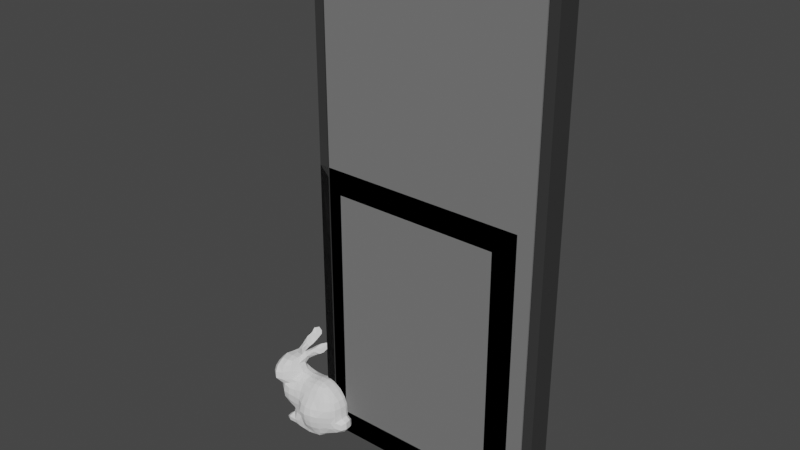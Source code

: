 # Source: demo-library.blend  (saved by Blender 2.93.20; exported with 4.5.12 LTS)
import bpy
from mathutils import Matrix  # noqa: F401  (used for matrix-valued properties, if any)

bpy.ops.wm.read_factory_settings(use_empty=True)
scene = bpy.context.scene
scene.name = 'Scene'

# ---- collections
col_collection = bpy.data.collections.new('Collection'); scene.collection.children.link(col_collection)

# ---- materials (node trees are filled in below, after node groups)
mat_frame = bpy.data.materials.new('Frame')
mat_frame.alpha_threshold = 0.0
mat_frame.use_transparent_shadow = False
mat_frame.diffuse_color = (0.04298, 0.04298, 0.04298, 1.0)
mat_frame.line_color = (0.0, 0.0, 0.0, 1.0)
mat_glass = bpy.data.materials.new('Glass')
mat_glass.use_transparent_shadow = False
mat_glass.diffuse_color = (0.8, 1.0, 1.0, 0.2)
mat_panel = bpy.data.materials.new('Panel')
mat_panel.use_transparent_shadow = False
mat_panel.diffuse_color = (0.1845, 0.1845, 0.1845, 1.0)

# ---- material node trees

# ---- world
world_world = bpy.data.worlds.new('World'); scene.world = world_world
world_world.use_nodes = True; world_world.node_tree.nodes.clear()
_N = world_world.node_tree.nodes; _L = world_world.node_tree.links
n0 = _N.new('ShaderNodeOutputWorld'); n0.name = 'World Output'; n0.location = (300, 300)
n1 = _N.new('ShaderNodeBackground'); n1.name = 'Background'; n1.location = (10, 300)
n1.inputs[0].default_value = (0.05088, 0.05088, 0.05088, 1.0)
_L.new(n1.outputs[0], n0.inputs[0])
n0.is_active_output = True
world_world.color = (0.05088, 0.05088, 0.05088)
world_world.use_sun_shadow = False
world_world.sun_shadow_jitter_overblur = 0.0

# ---- meshes
me_window = bpy.data.meshes.new('Window')
me_window.from_pydata([(0.9, 0.0, 1.2), (0.9, 0.0, 0.0), (0.0, 0.0, 1.2), (0.0, 0.0, 0.0), (0.1, 0.0, 0.1), (0.1, 0.0, 1.1), (0.8, 0.0, 1.1), (0.8, 0.0, 0.1), (0.1, 0.02, 0.1), (0.1, 0.02, 1.1), (0.8, 0.02, 1.1), (0.8, 0.02, 0.1), (0.1, 0.05, 0.1), (0.1, 0.05, 1.1), (0.8, 0.05, 1.1), (0.8, 0.05, 0.1), (0.0, 0.05, 0.0), (0.0, 0.05, 1.2), (0.9, 0.05, 1.2), (0.9, 0.05, 0.0), (0.1, 0.03, 0.1), (0.1, 0.03, 1.1), (0.8, 0.03, 1.1), (0.8, 0.03, 0.1)], [], [(12, 16, 17, 13), (4, 5, 2, 3), (6, 7, 1, 0), (5, 6, 0, 2), (7, 4, 3, 1), (11, 10, 9, 8), (14, 18, 19, 15), (13, 17, 18, 14), (15, 19, 16, 12), (3, 16, 19, 1), (1, 19, 18, 0), (7, 15, 12, 4), (6, 14, 15, 7), (0, 18, 17, 2), (2, 17, 16, 3), (5, 13, 14, 6), (4, 12, 13, 5), (23, 20, 21, 22), (10, 22, 21, 9), (9, 21, 20, 8), (8, 20, 23, 11), (11, 23, 22, 10)])
me_window.polygons.foreach_set('material_index', [0, 0, 0, 0, 0, 1, 0, 0, 0, 0, 0, 0, 0, 0, 0, 0, 0, 1, 1, 1, 1, 1])
_uv = me_window.uv_layers.new(name='UVMap')
_uv.uv.foreach_set('vector', [0.4, 0.95, 0.375, 1.0, 0.625, 1.0, 0.6, 0.95, 0.4, 0.95, 0.6, 0.95, 0.625, 1.0, 0.375, 1.0, 0.6, 0.8, 0.4, 0.8, 0.375, 0.75, 0.625, 0.75, 0.6, 0.95, 0.6, 0.8, 0.625, 0.75, 0.625, 1.0, 0.4, 0.8, 0.4, 0.95, 0.375, 1.0, 0.375, 0.75, 0.4, 0.8, 0.6, 0.8, 0.6, 0.95, 0.4, 0.95, 0.6, 0.8, 0.625, 0.75, 0.375, 0.75, 0.4, 0.8, 0.6, 0.95, 0.625, 1.0, 0.625, 0.75, 0.6, 0.8, 0.4, 0.8, 0.375, 0.75, 0.375, 1.0, 0.4, 0.95, 0.375, 1.0, 0.375, 1.0, 0.375, 0.75, 0.375, 0.75, 0.375, 0.75, 0.375, 0.75, 0.625, 0.75, 0.625, 0.75, 0.4, 0.8, 0.4, 0.8, 0.4, 0.95, 0.4, 0.95, 0.6, 0.8, 0.6, 0.8, 0.4, 0.8, 0.4, 0.8, 0.625, 0.75, 0.625, 0.75, 0.625, 1.0, 0.625, 1.0, 0.625, 1.0, 0.625, 1.0, 0.375, 1.0, 0.375, 1.0, 0.6, 0.95, 0.6, 0.95, 0.6, 0.8, 0.6, 0.8, 0.4, 0.95, 0.4, 0.95, 0.6, 0.95, 0.6, 0.95, 0.4, 0.8, 0.4, 0.95, 0.6, 0.95, 0.6, 0.8, 0.6, 0.8, 0.6, 0.8, 0.6, 0.95, 0.6, 0.95, 0.6, 0.95, 0.6, 0.95, 0.4, 0.95, 0.4, 0.95, 0.4, 0.95, 0.4, 0.95, 0.4, 0.8, 0.4, 0.8, 0.4, 0.8, 0.4, 0.8, 0.6, 0.8, 0.6, 0.8])
me_window.materials.append(mat_frame)
me_window.materials.append(mat_glass)
me_window.use_remesh_preserve_volume = False
me_window.use_remesh_preserve_attributes = False
me_window.use_mirror_vertex_groups = False
me_window.update()
me_window_001 = bpy.data.meshes.new('Window.001')
me_window_001.from_pydata([(0.955, 0.1, 2.09), (0.955, 0.045, 2.09), (0.97, 0.045, 2.105), (0.0, 0.0, 0.0), (0.97, 0.0, 2.105), (0.04, 0.0, 2.105), (0.04, 0.045, 2.105), (0.055, 0.045, 2.09), (0.055, 0.1, 2.09), (0.0, 0.1, 2.145), (0.0, -3.725e-09, 2.145), (0.045, 0.0, 2.1), (0.045, 0.04, 2.1), (0.965, 0.04, 2.1), (0.965, 0.0, 2.1), (0.965, 0.0, 0.0), (0.965, 0.04, 0.0), (0.045, 0.04, 0.0), (0.045, 0.0, 0.0), (0.0, 0.1, 0.0), (0.055, 0.1, 0.0), (0.055, 0.045, 0.0), (0.04, 0.045, 0.0), (0.04, 0.0, 0.0), (1.01, 0.1, 2.145), (1.01, -3.725e-09, 2.145), (0.955, 0.1, 0.0), (0.955, 0.045, 0.0), (0.97, 0.045, 0.0), (0.97, 0.0, 0.0), (1.01, 0.1, 0.0), (1.01, -3.725e-09, 0.0)], [], [(16, 13, 14, 15), (1, 27, 28, 2), (26, 30, 31, 29, 28, 27), (6, 2, 4, 5), (7, 1, 2, 6), (22, 6, 5, 23), (20, 21, 22, 23, 3, 19), (11, 14, 13, 12), (15, 14, 11, 18), (10, 25, 24, 9), (24, 30, 26, 0), (23, 5, 10, 3), (19, 9, 8, 20), (8, 0, 1, 7), (9, 24, 0, 8), (21, 7, 6, 22), (3, 10, 9, 19), (18, 17, 16, 15), (18, 11, 12, 17), (20, 8, 7, 21), (5, 4, 25, 10), (17, 12, 13, 16), (4, 29, 31, 25), (0, 26, 27, 1), (25, 31, 30, 24), (2, 28, 29, 4)])
me_window_001.polygons.foreach_set('material_index', [1, 0, 0, 0, 0, 0, 0, 1, 1, 0, 0, 0, 0, 0, 0, 0, 0, 1, 1, 0, 0, 1, 0, 0, 0, 0])
_uv = me_window_001.uv_layers.new(name='UVMap')
_uv.uv.foreach_set('vector', [0.0, 0.0, 0.0, 0.0, 0.0, 0.0, 0.0, 0.0, 0.0, 0.0, 0.0, 0.0, 0.0, 0.0, 0.0, 0.0, 0.0, 0.0, 0.0, 0.0, 0.0, 0.0, 0.0, 0.0, 0.0, 0.0, 0.0, 0.0, 0.0, 0.0, 0.0, 0.0, 0.0, 0.0, 0.0, 0.0, 0.0, 0.0, 0.0, 0.0, 0.0, 0.0, 0.0, 0.0, 0.0, 0.0, 0.0, 0.0, 0.0, 0.0, 0.0, 0.0, 0.0, 0.0, 0.0, 0.0, 0.0, 0.0, 0.0, 0.0, 0.0, 0.0, 0.0, 0.0, 0.0, 0.0, 0.0, 0.0, 0.0, 0.0, 0.0, 0.0, 0.0, 0.0, 0.0, 0.0, 0.0, 0.0, 0.0, 0.0, 0.0, 0.0, 0.0, 0.0, 0.0, 0.0, 0.0, 0.0, 0.0, 0.0, 0.0, 0.0, 0.0, 0.0, 0.0, 0.0, 0.0, 0.0, 0.0, 0.0, 0.0, 0.0, 0.0, 0.0, 0.0, 0.0, 0.0, 0.0, 0.0, 0.0, 0.0, 0.0, 0.0, 0.0, 0.0, 0.0, 0.0, 0.0, 0.0, 0.0, 0.0, 0.0, 0.0, 0.0, 0.0, 0.0, 0.0, 0.0, 0.0, 0.0, 0.0, 0.0, 0.0, 0.0, 0.0, 0.0, 0.0, 0.0, 0.0, 0.0, 0.0, 0.0, 0.0, 0.0, 0.0, 0.0, 0.0, 0.0, 0.0, 0.0, 0.0, 0.0, 0.0, 0.0, 0.0, 0.0, 0.0, 0.0, 0.0, 0.0, 0.0, 0.0, 0.0, 0.0, 0.0, 0.0, 0.0, 0.0, 0.0, 0.0, 0.0, 0.0, 0.0, 0.0, 0.0, 0.0, 0.0, 0.0, 0.0, 0.0, 0.0, 0.0, 0.0, 0.0, 0.0, 0.0, 0.0, 0.0, 0.0, 0.0, 0.0, 0.0, 0.0, 0.0, 0.0, 0.0, 0.0, 0.0, 0.0, 0.0, 0.0, 0.0, 0.0, 0.0, 0.0, 0.0, 0.0, 0.0, 0.0, 0.0, 0.0, 0.0, 0.0, 0.0, 0.0, 0.0])
me_window_001.materials.append(mat_frame)
me_window_001.materials.append(mat_panel)
me_window_001.use_remesh_preserve_volume = False
me_window_001.use_remesh_preserve_attributes = False
me_window_001.use_mirror_vertex_groups = False
me_window_001.update()
me_17_2734_001 = bpy.data.meshes.new('17/2734.001')
me_17_2734_001.from_pydata([(-0.07576, -0.01217, 0.2207), (-0.1053, -0.01411, 0.2309), (-0.164, -0.09626, 0.2632), (-0.01497, -0.04345, 0.2287), (-0.04267, -0.01202, 0.2223), (0.0789, -0.07673, 0.1737), (0.09537, -0.04092, 0.1699), (-0.07198, -0.09496, 0.1718), (0.07355, -0.04621, 0.1993), (-0.1602, 0.03975, 0.2985), (0.1067, -0.0125, 0.1387), (0.01397, -0.0423, 0.2295), (0.09672, -0.01444, 0.1681), (-0.2199, -0.04142, 0.2391), (-0.1982, -0.07421, 0.1727), (-0.1622, -0.04345, 0.2896), (-0.1898, -0.07169, 0.2817), (0.01523, -0.08498, 0.2053), (-0.1235, -0.0453, 0.2647), (-0.1886, -0.1191, 0.2331), (-0.01302, -0.06511, 0.223), (-0.1969, 0.01198, 0.1387), (0.04316, -0.04516, 0.2215), (-0.2161, -0.0166, 0.205), (-0.05828, 0.02242, 0.3318), (-0.1908, -0.1024, 0.2602), (-0.04314, -0.0992, 0.177), (-0.05227, 0.04944, 0.3512), (-0.08959, 0.03221, 0.3187), (0.01308, -0.06686, 0.2231), (-0.1061, -0.04151, 0.2288), (0.04487, -0.07768, 0.2037), (-0.1037, -0.003667, 0.3144), (-0.2136, -0.01697, 0.2336), (-0.139, -0.07493, 0.2651), (0.1058, -0.04157, 0.1387), (0.09921, -0.06776, 0.1387), (-0.1357, -0.04024, 0.2879), (-0.175, -0.04252, 0.07433), (-0.162, -0.01293, 0.2895), (-0.2086, -0.1034, 0.2015), (0.064, -0.0677, 0.1979), (0.1002, 0.01265, 0.1387), (-0.1686, 0.04822, 0.3072), (-0.01407, -0.08471, 0.2055), (0.07025, -0.102, 0.1386), (-0.1812, 0.09921, 0.3281), (-0.0152, -0.1122, 0.01839), (0.01621, -0.1112, 0.02183), (-0.1337, -0.01599, 0.2906), (-0.2166, -0.07093, 0.2027), (-0.04272, -0.04263, 0.222), (-0.1591, -0.07388, 0.2838), (-0.104, 0.01548, 0.3202), (-0.137, -0.1023, 0.01944), (-0.1837, 0.03963, 0.2952), (-0.1079, -0.01015, 0.2911), (-0.1039, -0.1018, 0.01801), (-0.04612, -0.1192, 0.139), (-0.04613, -0.06142, 0.215), (-0.2113, -0.01697, 0.1387), (-0.1658, 0.017, 0.2944), (-0.1629, 0.01675, 0.2591), (0.04461, -0.09855, 0.1714), (-0.08341, 0.003355, 0.3156), (-0.1597, 0.02472, 0.1976), (-0.1649, 0.105, 0.3228), (-0.2151, -0.04624, 0.2663), (0.07416, 0.04146, 0.1388), (0.0142, -0.1054, 0.1705), (0.01417, -0.01319, 0.2292), (0.04332, -0.1016, 0.01785), (-0.1948, 0.008559, 0.1987), (-0.1901, 0.008379, 0.2639), (0.01464, 0.05036, 0.1713), (-0.04663, -0.07894, 0.2033), (-0.01423, -0.01577, 0.2286), (-0.2143, -0.07005, 0.2585), (-0.01874, 0.02349, 0.2115), (-0.1691, 0.1304, 0.3435), (-0.07308, -0.05852, 0.2113), (-0.2115, -0.04291, 0.1387), (-0.07392, 0.01544, 0.21), (-0.07378, -0.07359, 0.2006), (-0.1863, -0.1212, 0.206), (0.08929, 0.01634, 0.1676), (-0.1638, 0.0388, 0.1386), (-0.1976, -0.0747, 0.1387), (-0.1576, 0.1326, 0.3285), (-0.07351, 0.0393, 0.3263), (-0.1334, -0.08004, 0.2401), (-0.1616, -0.1075, 0.2353), (-0.1032, 0.01515, 0.2933), (-0.1313, -0.09625, 0.08831), (-0.09775, 0.05402, 0.1389), (-0.01532, -0.1287, 0.1383), (0.1028, -0.07209, 0.07822), (0.06917, 0.009616, 0.1968), (-0.07849, -0.1047, 0.02444), (-0.1294, -0.08377, 0.2017), (0.1003, 0.01476, 0.1068), (0.07253, -0.07335, 0.01629), (0.09079, -0.0632, 0.1668), (-0.06859, 0.06881, 0.1383), (-0.04303, -0.1078, 0.02212), (0.1024, -0.06507, 0.02781), (-0.01232, -0.1289, 0.05169), (0.01332, -0.1264, 0.0497), (-0.2114, -0.04258, 0.171), (-0.1351, -0.07374, 0.02878), (-0.07135, -0.09749, 0.04868), (-0.01445, -0.1074, 0.1695), (-0.05202, -0.1065, 0.04686), (-0.03834, -0.1219, 0.05379), (-0.1353, 0.004724, 0.2694), (-0.222, -0.04359, 0.202), (-0.1502, 0.07069, 0.2962), (-0.2052, -0.05301, 0.1725), (0.08151, -0.08427, 0.0463), (0.1019, -0.07444, 0.05116), (-0.1042, -0.07695, 0.1973), (-0.1652, 0.1004, 0.2958), (0.06245, -0.09142, 0.1722), (-0.06963, 0.03719, 0.3451), (-0.1291, -0.07158, 0.05324), (-0.1022, -0.09185, 0.05003), (0.03282, -0.06286, 0.2198), (-0.09294, -0.05981, 0.2128), (-0.1404, -0.06517, 0.2817), (-0.02992, 0.06464, 0.3456), (-0.2103, -0.01916, 0.1705), (-0.1898, -0.01479, 0.2847), (-0.07061, -0.03531, 0.2198), (-0.1963, -0.0419, 0.286), (-0.1893, 0.01542, 0.1673), (-0.1655, 0.1193, 0.3092), (-0.1887, -0.04225, 0.08579), (-0.1375, -0.01756, 0.04856), (-0.04393, 0.0188, 0.2096), (-0.1661, 0.04384, 0.2693), (-0.1007, 0.02121, 0.2107), (-0.1655, 0.06816, 0.2751), (-0.1319, -0.04323, 0.04698), (-0.03931, -0.128, 0.08052), (-0.01483, -0.1345, 0.07812), (0.01565, -0.132, 0.07757), (0.1287, -0.06386, 0.0487), (0.01173, -0.1269, 0.1385), (-0.1047, -0.09737, 0.07862), (-0.07228, -0.09946, 0.07824), (-0.0901, 0.02892, 0.3045), (-0.1317, -0.08053, 0.07293), (-0.1789, 0.01275, 0.2883), (-0.1319, 0.02161, 0.212), (0.04389, 0.04467, 0.17), (0.1268, -0.06209, 0.07202), (-0.1815, 0.072, 0.3052), (-0.1054, 0.01069, 0.2222), (-0.07557, -0.1056, 0.1078), (-0.1308, 0.04367, 0.1717), (-0.133, 0.04997, 0.1387), (-0.1166, -0.01635, 0.2628), (-0.1928, 0.00962, 0.228), (-0.0996, 0.04636, 0.1699), (-0.01533, 0.07757, 0.1383), (-0.01498, 0.05445, 0.1705), (-0.07773, 0.01896, 0.2976), (-0.04294, 0.05264, 0.1712), (-0.2107, -0.0935, 0.2459), (-0.1624, 0.01985, 0.2233), (0.1126, -0.04159, 0.08788), (-0.0985, 0.03418, 0.1968), (-0.1254, 0.009076, 0.2922), (0.01273, 0.0716, 0.1388), (-0.1845, -0.06357, 0.09176), (-0.1598, 0.03497, 0.277), (-0.164, -0.07327, 0.07965), (-0.1302, 0.04791, 0.111), (-0.1056, -0.1033, 0.1049), (-0.04474, -0.131, 0.1058), (-0.01459, -0.1377, 0.107), (0.01773, -0.1337, 0.1105), (-0.2041, -0.0155, 0.2658), (-0.1637, -0.09631, 0.1082), (-0.1338, -0.1029, 0.1088), (-0.1527, -0.09379, 0.01122), (-0.1694, 0.07691, 0.316), (-0.1534, 0.04954, 0.2899), (-0.1487, 0.09352, 0.3065), (-0.1638, -0.1003, 0.1387), (-0.1148, -0.03498, 0.2511), (0.04352, -0.123, 0.1071), (0.01226, 0.0234, 0.2129), (-0.1329, -0.1051, 0.1387), (-0.1038, -0.1042, 0.1387), (-0.07216, -0.106, 0.1387), (0.0413, -0.01236, 0.2215), (-0.06973, 0.05072, 0.1706), (0.0441, -0.1149, 0.1389), (-0.01285, 0.0389, 0.1963), (-0.1249, -0.006595, 0.3061), (-0.2182, -0.07101, 0.2308), (-0.1632, -0.0973, 0.1736), (-0.1063, -0.09606, 0.1673), (-0.1344, -0.0997, 0.165), (-0.1606, -0.1107, 0.2029), (-0.1204, -0.005494, 0.2531), (-0.1339, 0.0106, 0.2333), (-0.03655, 0.06277, 0.3515), (-0.06987, 0.03571, 0.3053), (-0.1354, -0.08745, 0.1842), (-0.1129, 0.00658, 0.2719), (-0.04991, 0.04981, 0.3256), (-0.1357, -0.1, -7.451e-09), (0.01235, -0.1015, -7.451e-09), (-0.1029, -0.09873, -7.451e-09), (-0.1584, 0.0354, 0.1678), (0.05852, -0.08873, 0.01693), (-0.2022, -0.04409, 0.1078), (0.1265, -0.04248, 0.03179), (0.04451, -0.1115, 0.04524), (0.01789, 0.03593, 0.1993), (0.06853, -0.09787, 0.05334), (0.1385, -0.04324, 0.04937), (0.04066, 0.06288, 0.1385), (0.08718, -0.08704, 0.1387), (-0.05052, 0.03002, 0.3134), (0.04353, -0.12, 0.07921), (0.07231, -0.1007, 0.08015), (0.08807, -0.08621, 0.07848), (0.1363, -0.04056, 0.07863), (0.07353, 0.04628, 0.1052), (-0.1808, 0.1203, 0.336), (-0.1558, -0.04216, 0.06225), (-0.1925, -0.07325, 0.1127), (0.03136, 0.02401, 0.2088), (0.07289, -0.1035, 0.1074), (0.0885, -0.08857, 0.1057), (0.1008, -0.07133, 0.1068), (0.1094, -0.0427, 0.1073), (-0.1886, -0.01679, 0.08673), (-0.07094, 0.0352, 0.1937), (-0.03572, 0.06151, 0.3357), (0.04479, 0.01441, -7.451e-09), (0.03699, 0.03698, -7.451e-09), (0.04611, -0.07488, -7.451e-09), (0.104, -0.01356, 0.01488), (0.09861, 0.006653, 0.02715), (0.104, -0.04205, 0.01507), (0.1219, -0.0148, 0.02826), (0.06962, 0.03406, 0.169), (0.07292, 0.01548, 0.02263), (-0.04454, 0.07414, 0.1392), (0.04669, 0.04601, 0.01928), (0.1325, -0.01477, 0.07922), (0.124, 0.005199, 0.04718), (0.1348, -0.01357, 0.04775), (0.1016, 0.01508, 0.0501), (-0.1514, 0.1258, 0.3183), (0.08267, 0.02393, 0.04643), (0.06934, 0.04358, 0.05009), (-0.04209, 0.03801, 0.1935), (-0.0971, 0.06166, -7.451e-09), (-0.0131, 0.0647, 0.01975), (-0.1571, 0.008032, -7.451e-09), (0.1136, -0.0132, 0.0879), (-0.06991, 0.06608, 0.01914), (0.03893, 0.03515, 0.1944), (0.0769, 0.04204, 0.07883), (0.1016, 0.01345, 0.07733), (0.1231, 0.003954, 0.06942), (-0.212, -0.1022, 0.2244), (0.1102, -0.01363, 0.1092), (-0.1023, 0.04144, 0.01961), (-0.1724, 0.1154, 0.3408), (-0.181, 0.1124, 0.343), (0.07253, -0.01529, 0.2003), (-0.184, 0.07094, 0.3177), (-0.153, -0.03847, -7.451e-09), (-0.1546, -0.06912, -7.451e-09), (-0.1528, -0.07385, 0.01526), (-0.1532, -0.09193, -7.451e-09), (-0.1619, -0.01453, -7.451e-09), (-0.1611, -0.01493, 0.0173), (-0.1394, -0.04802, 0.02014), (-0.1541, -0.03363, 0.01546), (-0.1417, -0.01585, 0.02889), (-0.05637, -0.109, 0.07374), (-0.04617, 0.08908, 0.1101), (-0.01464, 0.05124, -7.451e-09), (-0.1565, 0.008723, 0.01277), (-0.09325, 0.06229, 0.01572), (-0.1342, 0.01805, 0.02203), (-0.07546, 0.04555, 0.05092), (-0.1037, 0.02735, 0.05179), (-0.1311, 0.01152, 0.0524), (-0.06293, 0.06922, 0.05364), (-0.1323, 0.03229, 0.1975), (-0.04529, 0.07602, 0.04722), (-0.1639, 0.01424, 0.08232), (-0.1747, -0.01359, 0.07365), (-0.04864, 0.08499, 0.07882), (-0.06895, 0.07025, 0.07843), (-0.08102, 0.04916, 0.0749), (-0.04297, 0.06176, -7.451e-09), (0.03499, 0.006422, 0.2191), (-0.2023, -0.01226, 0.1092), (-0.1886, 0.0149, 0.1087), (-0.07441, 0.07357, 0.1062), (-0.1617, 0.0382, 0.1082), (-0.104, 0.04539, -7.451e-09), (0.03884, 0.07022, 0.1097), (-0.04126, 0.06888, 0.02046), (-0.1326, 0.01627, -7.451e-09), (0.04194, 0.06437, 0.04873), (-0.02308, 0.0903, 0.1068), (0.01227, 0.05031, -7.451e-09), (0.042, 0.0681, 0.079), (-0.01322, 0.006255, 0.2223), (0.01467, 0.007238, 0.2233), (0.07201, -0.01205, 0.002315), (0.01369, 0.06424, 0.02622), (0.03362, 0.05998, 0.03016), (0.01568, 0.07261, 0.04976), (-0.014, 0.07666, 0.04749), (-0.01666, 0.08577, 0.07904), (0.01274, 0.07878, 0.07762), (-0.1373, 0.0223, 0.07095), (-0.1031, 0.03923, 0.08287), (-0.133, 0.03874, 0.09044), (-0.1519, 0.03212, 0.08787), (0.01259, 0.08066, 0.1057), (-0.09957, 0.04937, 0.1062), (-0.07466, 0.06561, -7.451e-09), (0.0123, 0.01774, -7.451e-09), (-0.01469, 0.02627, -7.451e-09), (-0.04294, 0.02987, -7.451e-09), (-0.1032, 0.01378, -7.451e-09), (0.04444, -0.01298, -7.451e-09), (-0.07465, 0.03166, -7.451e-09), (0.0123, -0.01279, -7.451e-09), (-0.01472, -0.01332, -7.451e-09), (-0.1014, -0.01475, -7.451e-09), (-0.04292, -0.0151, -7.451e-09), (-0.1326, -0.01344, -7.451e-09), (-0.07465, -0.01116, -7.451e-09), (0.04619, -0.04838, -7.451e-09), (0.0123, -0.04316, -7.451e-09), (0.06769, -0.044, 0.002139), (-0.01472, -0.04193, -7.451e-09), (-0.04292, -0.04262, -7.451e-09), (-0.1344, -0.0421, -7.451e-09), (0.0123, -0.07142, -7.451e-09), (-0.01472, -0.07199, -7.451e-09), (-0.07465, -0.06984, -7.451e-09), (-0.04292, -0.07219, -7.451e-09), (-0.1011, -0.07187, -7.451e-09), (0.0348, -0.09669, -7.451e-09), (-0.1321, -0.072, -7.451e-09), (-0.1595, -0.01251, 0.06187), (-0.01691, -0.1075, -7.451e-09), (-0.07464, -0.1036, -7.451e-09), (-0.04288, -0.106, -7.451e-09), (-0.07465, -0.04181, -7.451e-09), (-0.1013, -0.04565, -7.451e-09), (0.06187, 0.02453, 0.1916), (-0.04702, 0.04147, 0.3443), (-0.0351, 0.05826, 0.3521), (-0.04332, 0.04227, 0.3257), (-0.03329, 0.05687, 0.3349), (-0.07823, 0.01098, 0.3343), (-0.06122, 0.01851, 0.3078), (-0.08769, 0.02686, 0.3338), (-0.07509, -0.00159, 0.2165), (-0.04326, 0.0007246, 0.2174)], [], [(186, 277, 43), (59, 20, 3, 51), (90, 99, 30), (161, 18, 190), (287, 143, 179, 158), (240, 136, 218, 306), (53, 92, 172), (59, 75, 44, 20), (57, 109, 54), (63, 17, 69), (1, 206, 161), (9, 61, 175, 187), (104, 113, 112), (219, 146, 105, 248), (251, 320, 243), (161, 56, 18), (223, 146, 219), (89, 28, 372, 123), (69, 147, 198, 63), (255, 247, 257), (114, 211, 206), (102, 36, 35, 6), (70, 196, 305, 319), (296, 266, 293), (56, 49, 18), (116, 186, 43, 187), (61, 43, 55, 152), (105, 146, 119), (244, 253, 251, 243), (207, 206, 1), (255, 256, 249), (202, 204, 210), (55, 277, 156), (102, 6, 8), (62, 139, 175), (14, 108, 117), (58, 195, 158, 179), (157, 140, 153, 207), (299, 300, 240, 307), (22, 126, 31, 41), (43, 277, 55), (188, 258, 66), (308, 302, 303, 332), (135, 88, 258), (30, 190, 18), (294, 328, 303, 293), (49, 37, 18), (43, 61, 9), (368, 366, 24, 226), (135, 46, 232), (32, 53, 200), (332, 303, 328), (280, 109, 284), (274, 79, 275), (118, 101, 105, 119), (275, 79, 232), (231, 268, 317, 311), (207, 169, 62, 114), (149, 287, 158), (285, 286, 283), (285, 284, 286), (284, 285, 278), (238, 96, 170, 239), (232, 46, 275), (123, 27, 212, 89), (156, 277, 46), (186, 46, 156), (267, 154, 74, 221), (100, 269, 268, 231), (276, 8, 6, 12), (139, 62, 73), (139, 73, 55), (73, 152, 55), (56, 200, 49), (319, 305, 235, 192), (221, 192, 235, 267), (172, 114, 49, 200), (298, 312, 266, 296), (161, 206, 211, 56), (207, 114, 206), (266, 291, 273), (97, 305, 196, 276), (294, 295, 327, 328), (157, 207, 1), (200, 56, 32), (186, 46, 277), (240, 306, 307), (334, 316, 244), (327, 329, 328), (83, 80, 127, 120), (330, 329, 327), (299, 330, 327), (128, 18, 37), (153, 297, 65), (316, 321, 322), (301, 298, 296, 302), (211, 92, 166), (93, 184, 183), (210, 120, 99), (211, 114, 172, 92), (316, 322, 253, 244), (50, 14, 40), (320, 338, 243), (243, 334, 244), (210, 204, 203, 120), (245, 71, 357), (299, 359, 300), (233, 176, 38), (124, 151, 176), (337, 313, 310), (148, 93, 151), (38, 176, 174, 136), (333, 262, 291, 266), (342, 337, 339, 345), (282, 278, 285, 283), (128, 37, 15, 52), (101, 348, 248, 105), (196, 70, 11, 22), (329, 330, 309, 177), (306, 60, 21, 307), (299, 307, 309, 330), (204, 202, 189, 193), (132, 0, 1, 30), (84, 205, 91, 19), (359, 233, 38, 300), (121, 156, 46, 135), (280, 279, 281, 185), (1, 190, 30), (249, 219, 248, 246), (57, 54, 213, 215), (233, 359, 137, 142), (140, 171, 297, 153), (26, 111, 44, 75), (145, 181, 180, 144), (143, 144, 180, 179), (194, 193, 184, 178), (227, 220, 222, 228), (48, 214, 357, 71), (73, 162, 33, 182), (220, 71, 217, 222), (145, 144, 106, 107), (193, 194, 203, 204), (351, 358, 279, 278), (198, 45, 122, 63), (365, 97, 85, 250), (47, 106, 113, 104), (197, 103, 94, 163), (371, 64, 166), (73, 182, 131, 152), (20, 29, 11, 3), (287, 149, 110, 112), (74, 154, 224, 173), (165, 167, 261, 199), (222, 118, 229, 228), (25, 19, 91, 2), (81, 218, 234, 87), (354, 356, 364, 363), (321, 263, 324, 323), (256, 223, 219, 249), (288, 308, 103, 252), (227, 145, 107, 220), (118, 222, 217, 101), (366, 27, 123, 24), (326, 323, 324, 325), (39, 49, 114, 62), (320, 251, 247, 246), (157, 82, 140), (12, 85, 97, 276), (351, 344, 342, 364), (4, 374, 373, 0), (338, 346, 347, 340), (134, 216, 86, 21), (155, 146, 223, 230), (162, 73, 62, 169), (55, 156, 141, 139), (361, 354, 355, 362), (87, 189, 202, 14), (23, 33, 162, 72), (13, 201, 77, 67), (247, 251, 259, 257), (77, 168, 25, 16), (15, 133, 16, 52), (160, 159, 163, 94), (290, 283, 286, 292), (126, 29, 17, 31), (147, 181, 191, 198), (318, 76, 70, 319), (224, 68, 231, 311), (301, 302, 308, 288), (12, 6, 35, 10), (307, 21, 86, 309), (352, 347, 346, 245), (261, 138, 78, 199), (130, 23, 72, 134), (369, 368, 212, 242), (91, 205, 99, 90), (88, 135, 232, 79), (331, 315, 164, 173), (0, 373, 1), (27, 367, 208), (188, 121, 135, 258), (325, 315, 331, 326), (116, 141, 121, 188), (131, 133, 15, 39), (262, 333, 310), (133, 131, 182, 67), (156, 121, 141), (238, 237, 229, 96), (179, 180, 95, 58), (98, 104, 112, 110), (21, 60, 130, 134), (320, 246, 248, 348), (155, 96, 119, 146), (147, 95, 180, 181), (151, 124, 125, 148), (345, 339, 336, 343), (357, 214, 352, 245), (274, 88, 79), (239, 35, 36, 238), (13, 67, 182, 33), (292, 295, 294, 273), (349, 350, 343, 341), (147, 69, 111, 95), (312, 298, 324, 263), (153, 65, 169, 207), (225, 5, 122, 45), (350, 363, 345, 343), (354, 361, 215, 356), (348, 346, 338, 320), (317, 314, 323, 326), (337, 310, 333, 339), (325, 324, 298, 301), (111, 26, 58, 95), (261, 167, 197, 241), (271, 201, 50, 40), (317, 268, 260, 314), (166, 64, 56, 211), (270, 269, 265, 254), (217, 71, 245, 101), (93, 148, 178, 184), (342, 345, 363, 364), (39, 61, 152, 131), (344, 313, 337, 342), (7, 83, 120, 203), (31, 17, 63, 122), (87, 14, 108, 81), (80, 132, 30, 127), (192, 78, 318, 319), (369, 367, 366, 368), (5, 102, 8, 41), (213, 54, 185, 281), (199, 221, 74, 165), (138, 374, 318, 78), (94, 103, 308, 332), (220, 107, 48, 71), (35, 239, 272, 10), (68, 224, 154, 250), (315, 325, 301, 288), (296, 293, 303, 302), (194, 178, 158, 195), (109, 280, 185, 54), (322, 321, 323, 314), (171, 140, 82, 241), (60, 306, 218, 81), (282, 283, 290, 264), (183, 234, 174, 176), (348, 101, 245, 346), (173, 164, 165, 74), (47, 104, 362, 360), (45, 198, 191, 236), (163, 171, 241, 197), (289, 316, 334, 335), (216, 65, 297, 159), (192, 221, 199, 78), (252, 167, 165, 164), (201, 13, 115, 50), (235, 305, 365, 267), (169, 65, 72, 162), (359, 299, 327, 295), (353, 349, 347, 352), (358, 356, 215, 213), (142, 284, 109, 124), (264, 313, 344, 282), (259, 251, 253, 260), (304, 336, 339, 333), (130, 108, 115, 23), (252, 103, 197, 167), (125, 57, 98, 110), (46, 66, 274, 275), (229, 118, 119, 96), (278, 282, 344, 351), (66, 258, 88, 274), (256, 255, 270, 254), (256, 254, 230, 223), (164, 315, 288, 252), (16, 25, 2, 52), (265, 272, 239, 170), (259, 269, 257), (361, 98, 57, 215), (47, 48, 107, 106), (56, 64, 32), (159, 297, 171, 163), (189, 87, 234, 183), (353, 352, 214, 360), (257, 269, 270, 255), (154, 267, 365, 250), (364, 356, 358, 351), (168, 271, 19, 25), (311, 331, 173, 224), (272, 100, 42, 10), (263, 321, 316, 289), (286, 137, 295, 292), (158, 178, 148, 149), (266, 312, 304, 333), (205, 210, 99), (125, 110, 149, 148), (287, 112, 113, 143), (265, 269, 100, 272), (122, 5, 41, 31), (230, 254, 265, 170), (33, 23, 115, 13), (90, 34, 2, 91), (286, 284, 142, 137), (76, 3, 11, 70), (94, 332, 177, 160), (284, 278, 279, 280), (241, 82, 138, 261), (331, 311, 317, 326), (225, 237, 238, 36), (174, 234, 218, 136), (176, 151, 93, 183), (102, 5, 225, 36), (371, 24, 370, 64), (340, 334, 243, 338), (100, 231, 68, 42), (145, 227, 191, 181), (51, 3, 76, 4), (132, 80, 59, 51), (27, 208, 242, 212), (109, 57, 125, 124), (139, 141, 187, 175), (340, 341, 335, 334), (81, 108, 130, 60), (289, 335, 336, 304), (108, 14, 50, 115), (209, 150, 28, 89), (44, 17, 29, 20), (203, 194, 195, 7), (228, 229, 237, 236), (160, 86, 216, 159), (304, 312, 263, 289), (80, 83, 75, 59), (184, 193, 189, 183), (4, 0, 132, 51), (188, 186, 116), (225, 45, 236, 237), (22, 8, 276, 196), (75, 83, 7, 26), (293, 266, 273, 294), (144, 143, 113, 106), (187, 43, 9), (40, 14, 202, 84), (12, 10, 42, 85), (354, 363, 350, 355), (233, 142, 124, 176), (39, 15, 37, 49), (271, 40, 84, 19), (214, 48, 47, 360), (38, 136, 240, 300), (310, 273, 291, 262), (68, 250, 85, 42), (309, 86, 160, 177), (201, 168, 77), (247, 255, 249, 246), (295, 137, 359), (41, 8, 22), (202, 205, 84), (201, 271, 168), (341, 343, 336, 335), (128, 34, 18), (1, 161, 190), (365, 305, 97), (360, 362, 355, 353), (67, 77, 16, 133), (53, 172, 200), (209, 166, 150), (155, 230, 170, 96), (53, 150, 92), (195, 58, 26, 7), (212, 209, 89), (53, 32, 370, 372), (129, 242, 208), (358, 213, 281, 279), (141, 116, 187), (27, 366, 367), (236, 191, 227, 228), (361, 362, 104, 98), (290, 292, 313, 264), (44, 111, 69, 17), (209, 371, 166), (61, 39, 62, 175), (90, 30, 18, 34), (205, 202, 210), (268, 269, 259, 260), (52, 2, 34, 128), (53, 28, 150), (129, 367, 369), (66, 46, 186, 188), (370, 24, 123), (129, 208, 367), (242, 129, 369), (212, 226, 209), (226, 371, 209), (166, 92, 150), (371, 226, 24), (372, 28, 53), (212, 368, 226), (370, 123, 372), (340, 347, 349, 341), (134, 72, 65, 216), (64, 370, 32), (349, 353, 355, 350), (332, 328, 329, 177), (314, 260, 253, 322), (126, 22, 11, 29), (99, 120, 127, 30), (318, 374, 4, 76), (1, 373, 82, 157), (373, 374, 138, 82), (310, 313, 292, 273)])
me_17_2734_001.use_remesh_fix_poles = True
me_17_2734_001.use_remesh_preserve_attributes = False
me_17_2734_001.update()

# ---- objects
ob_window = bpy.data.objects.new('Window', me_window)
ob_door = bpy.data.objects.new('Door', me_window_001)
ob_bunny = bpy.data.objects.new('Bunny', me_17_2734_001)

# ---- transforms, parenting, visibility, modifiers, constraints
ob_window.location = (0.0, 0.0, 0.0)
ob_window.lock_rotations_4d = False
ob_window.empty_display_type = 'ARROWS'
ob_window.lineart.crease_threshold = 0.0
ob_door.location = (0.0, 0.0, 0.0)
ob_door.lock_rotations_4d = False
ob_door.empty_display_type = 'ARROWS'
ob_door.lineart.crease_threshold = 0.0
ob_bunny.location = (0.0, 0.0, 0.0)

# ---- collection membership
col_collection.objects.link(ob_window)
col_collection.objects.link(ob_door)
col_collection.objects.link(ob_bunny)

# ---- scene / render settings (as saved in the file)
scene.frame_start = 1; scene.frame_end = 250; scene.frame_set(1)
scene.render.engine = 'BLENDER_EEVEE_NEXT'
scene.cycles.use_denoising = False
scene.cycles.samples = 128
scene.cycles.sampling_pattern = 'TABULATED_SOBOL'
scene.cycles.use_adaptive_sampling = False
scene.cycles.use_light_tree = False
scene.view_settings.view_transform = 'Filmic'
bpy.context.view_layer.update()

# ---- added for rendering (the .blend has no active camera and no usable light): camera, sun
cam_auto = bpy.data.cameras.new('AutoCamera')
cam_auto.lens = 50.0
cam_auto.sensor_width = 36.0
cam_auto.clip_end = 1000.0
ob_auto_camera = bpy.data.objects.new('AutoCamera', cam_auto)
scene.collection.objects.link(ob_auto_camera)
ob_auto_camera.location = (2.69629, -2.76528, 2.91433)
ob_auto_camera.rotation_euler = (1.09748, -7.21219e-08, 0.694738)
scene.camera = ob_auto_camera
light_auto_sun = bpy.data.lights.new('AutoSun', 'SUN')
light_auto_sun.energy = 3.0
light_auto_sun.angle = 0.0523599
ob_auto_sun = bpy.data.objects.new('AutoSun', light_auto_sun)
scene.collection.objects.link(ob_auto_sun)
ob_auto_sun.rotation_euler = (0.872665, 0.174533, 0.523599)
bpy.context.view_layer.update()
